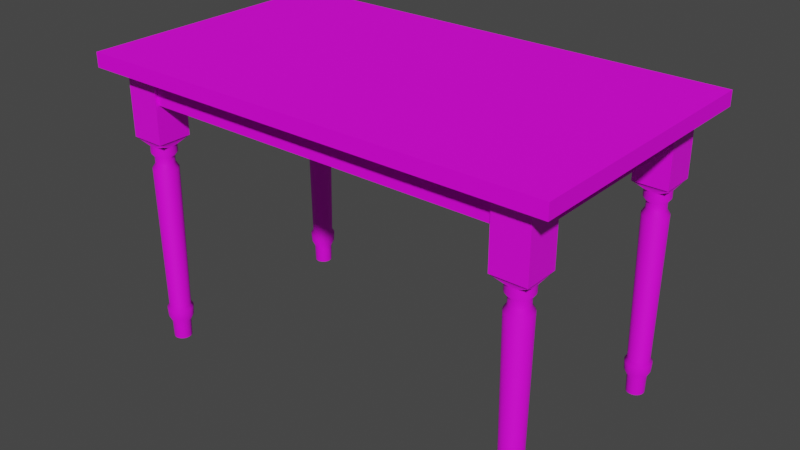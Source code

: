 # Source: table.blend  (saved by Blender 3.1.7; exported with 4.5.12 LTS)
import bpy
from mathutils import Matrix  # noqa: F401  (used for matrix-valued properties, if any)

bpy.ops.wm.read_factory_settings(use_empty=True)
scene = bpy.context.scene
scene.name = 'Scene'

# ---- collections
col_collection = bpy.data.collections.new('Collection'); scene.collection.children.link(col_collection)

# ---- images (referenced by path relative to the original .blend; pixels are not part of the script)
import os
ASSET_DIR = os.environ.get("B2B_ASSET_DIR", "")  # directory of the original .blend (textures are referenced by path, not embedded)
HERE = os.path.dirname(os.path.abspath(__file__))  # packed textures are extracted next to this script under _unpacked/

def load_image(name, relpath, width, height, colorspace="sRGB"):
    """Load a texture the original file referenced (path relative to the .blend, or extracted next to this script)."""
    p = next((c for c in (os.path.join(HERE, relpath), os.path.join(ASSET_DIR, relpath)) if relpath and os.path.exists(c)), "")
    if p:
        img = bpy.data.images.load(p, check_existing=True)
        img.name = name
    else:  # same state as the original file: an image datablock whose file is absent (Cycles renders it pink)
        img = bpy.data.images.new(name, width, height)
        img.source = "FILE"
        img.filepath = "//" + (relpath or name)
    img.colorspace_settings.name = colorspace
    return img
img_mywood_png = load_image('mywood.png', 'mywood.png', 1024, 1024, 'sRGB')
img_myaltwood_png = load_image('myaltwood.png', 'myaltwood.png', 1024, 1024, 'sRGB')

# ---- materials (node trees are filled in below, after node groups)
mat_desk = bpy.data.materials.new('desk')
mat_desk.alpha_threshold = 0.0
mat_desk.use_transparent_shadow = False
mat_desk.line_color = (0.0, 0.0, 0.0, 1.0)
mat_mid = bpy.data.materials.new('mid')
mat_mid.alpha_threshold = 0.0
mat_mid.use_transparent_shadow = False
mat_mid.line_color = (0.0, 0.0, 0.0, 1.0)
mat_leg = bpy.data.materials.new('leg')
mat_leg.use_transparent_shadow = False

# ---- material node trees
mat_desk.use_nodes = True; mat_desk.node_tree.nodes.clear()
_N = mat_desk.node_tree.nodes; _L = mat_desk.node_tree.links
n0 = _N.new('ShaderNodeOutputMaterial'); n0.name = 'Material Output'; n0.location = (300, 300)
n1 = _N.new('ShaderNodeBsdfPrincipled'); n1.name = 'Principled BSDF'; n1.location = (10, 300)
n1.distribution = 'GGX'
n1.subsurface_method = 'RANDOM_WALK_SKIN'
n1.inputs[2].default_value = 0.92
n1.inputs[3].default_value = 1.45
n1.inputs[13].default_value = 0.1764
n1.inputs[27].default_value = (0.0, 0.0, 0.0, 1.0)
n1.inputs[28].default_value = 1.0
n2 = _N.new('ShaderNodeTexImage'); n2.name = 'Image Texture'; n2.location = (-373, 207)
n2.image = img_mywood_png
_L.new(n1.outputs[0], n0.inputs[0])
_L.new(n2.outputs[0], n1.inputs[0])
n0.is_active_output = True
mat_mid.use_nodes = True; mat_mid.node_tree.nodes.clear()
_N = mat_mid.node_tree.nodes; _L = mat_mid.node_tree.links
n0 = _N.new('ShaderNodeOutputMaterial'); n0.name = 'Material Output'; n0.location = (300, 300)
n1 = _N.new('ShaderNodeBsdfPrincipled'); n1.name = 'Principled BSDF'; n1.location = (10, 300)
n1.distribution = 'GGX'
n1.subsurface_method = 'RANDOM_WALK_SKIN'
n1.inputs[2].default_value = 0.8109
n1.inputs[3].default_value = 1.45
n1.inputs[13].default_value = 0.1764
n1.inputs[27].default_value = (0.0, 0.0, 0.0, 1.0)
n1.inputs[28].default_value = 1.0
n2 = _N.new('ShaderNodeTexImage'); n2.name = 'Image Texture'; n2.location = (-298, 221)
n2.image = img_mywood_png
_L.new(n1.outputs[0], n0.inputs[0])
_L.new(n2.outputs[0], n1.inputs[0])
n0.is_active_output = True
mat_leg.use_nodes = True; mat_leg.node_tree.nodes.clear()
_N = mat_leg.node_tree.nodes; _L = mat_leg.node_tree.links
n0 = _N.new('ShaderNodeBsdfPrincipled'); n0.name = 'Principled BSDF'; n0.location = (10, 300)
n0.distribution = 'GGX'
n0.subsurface_method = 'BURLEY'
n0.inputs[3].default_value = 1.45
n0.inputs[27].default_value = (0.0, 0.0, 0.0, 1.0)
n0.inputs[28].default_value = 1.0
n1 = _N.new('ShaderNodeOutputMaterial'); n1.name = 'Material Output'; n1.location = (300, 300)
n2 = _N.new('ShaderNodeTexImage'); n2.name = 'Image Texture'; n2.location = (-313, 230)
n2.image = img_myaltwood_png
_L.new(n0.outputs[0], n1.inputs[0])
_L.new(n2.outputs[0], n0.inputs[0])
n1.is_active_output = True

# ---- world
world_world = bpy.data.worlds.new('World'); scene.world = world_world
world_world.use_nodes = True; world_world.node_tree.nodes.clear()
_N = world_world.node_tree.nodes; _L = world_world.node_tree.links
n0 = _N.new('ShaderNodeOutputWorld'); n0.name = 'World Output'; n0.location = (300, 300)
n1 = _N.new('ShaderNodeBackground'); n1.name = 'Background'; n1.location = (10, 300)
n1.inputs[0].default_value = (0.05088, 0.05088, 0.05088, 1.0)
_L.new(n1.outputs[0], n0.inputs[0])
n0.is_active_output = True
world_world.color = (0.05088, 0.05088, 0.05088)
world_world.use_sun_shadow = False
world_world.sun_shadow_jitter_overblur = 0.0

# ---- meshes
me_cube = bpy.data.meshes.new('Cube')
me_cube.from_pydata([(1.0, 1.0, 1.0), (1.0, 1.0, -1.0), (1.0, -1.0, 1.0), (1.0, -1.0, -1.0), (-1.0, 1.0, 1.0), (-1.0, 1.0, -1.0), (-1.0, -1.0, 1.0), (-1.0, -1.0, -1.0)], [], [(0, 4, 6, 2), (3, 2, 6, 7), (7, 6, 4, 5), (5, 1, 3, 7), (1, 0, 2, 3), (5, 4, 0, 1)])
_uv = me_cube.uv_layers.new(name='UVMap')
_uv.uv.foreach_set('vector', [0.6293, 0.9597, 0.6293, 0.06099, 0.9137, 0.06099, 0.9137, 0.9597, 0.8548, 0.7823, 0.8548, 0.2564, 0.9322, 0.2564, 0.9322, 0.7823, 0.1974, 0.06545, 0.8026, 0.06545, 0.8026, 0.1845, 0.1974, 0.1845, 0.03851, 0.9017, 0.03851, 0.1074, 0.4642, 0.1074, 0.4642, 0.9017, 0.25, 0.5677, 0.75, 0.5677, 0.75, 0.6823, 0.25, 0.6823, 0.03285, 0.8675, 0.03285, 0.2, 0.104, 0.2, 0.104, 0.8675])
me_cube.materials.append(mat_desk)
me_cube.use_remesh_preserve_volume = False
me_cube.use_remesh_preserve_attributes = False
me_cube.use_mirror_vertex_groups = False
me_cube.update()
me_cube_001 = bpy.data.meshes.new('Cube.001')
me_cube_001.from_pydata([(1.0, 1.0, 1.0), (1.0, 1.0, -1.0), (1.0, -1.0, 1.0), (1.0, -1.0, -1.0), (-1.0, 1.0, 1.0), (-1.0, 1.0, -1.0), (-1.0, -1.0, 1.0), (-1.0, -1.0, -1.0), (-1.0, 0.0, -1.0), (0.0, 1.0, -1.0), (1.0, 1.0, 0.0), (-1.0, -1.0, 0.0), (1.0, -1.0, 0.0), (-1.0, 1.0, 0.0), (0.0, -1.0, 1.0), (1.0, 0.0, 1.0), (0.0, -1.0, -1.0), (-1.0, 0.0, 1.0), (0.0, 1.0, 1.0), (1.0, 0.0, -1.0), (-1.0, -0.5, -1.0), (-0.5, 1.0, -1.0), (1.0, 1.0, -0.5), (-1.0, -1.0, 0.5), (1.0, -1.0, -0.5), (-1.0, 1.0, -0.5), (-0.8954, -1.0, 1.0), (1.0, -0.9359, 1.0), (0.5, -1.0, -1.0), (-1.0, 0.9359, 1.0), (0.8954, 1.0, 1.0), (1.0, 0.5, -1.0), (-1.0, 0.5, -1.0), (0.5, 1.0, -1.0), (1.0, 1.0, 0.5), (-1.0, -1.0, -0.5), (1.0, -1.0, 0.5), (-1.0, 1.0, 0.5), (0.8954, -1.0, 1.0), (1.0, 0.9359, 1.0), (-0.5, -1.0, -1.0), (-1.0, -0.9359, 1.0), (-0.8954, 1.0, 1.0), (1.0, -0.5, -1.0), (-3.477e-08, -0.9359, 1.0), (3.477e-08, 0.9359, 1.0), (0.8954, -9.473e-09, 1.0), (-0.8954, 9.473e-09, 1.0), (-0.8954, 0.9359, 1.0), (0.8954, 0.9359, 1.0), (0.8954, -0.9359, 1.0), (-0.8954, -0.9359, 1.0), (3.477e-08, 0.9359, -0.3034), (-0.8954, 9.473e-09, -0.3034), (-3.477e-08, -0.9359, -0.3034), (0.8954, -9.473e-09, -0.3034), (-0.8954, 0.9359, -0.3034), (0.8954, 0.9359, -0.3034), (0.8954, -0.9359, -0.3034), (-0.8954, -0.9359, -0.3034)], [], [(50, 44, 51, 26, 14, 38), (48, 47, 51, 59, 53, 56), (29, 4, 37, 13, 25, 5, 32, 8, 20, 7, 35, 11, 23, 6, 41, 17), (41, 6, 26, 51, 47, 48, 45, 49, 46, 50, 38, 2, 27, 15, 39, 0, 30, 18, 42, 4, 29, 17), (45, 48, 56, 52, 57, 49), (27, 2, 36, 12, 24, 3, 43, 19, 31, 1, 22, 10, 34, 0, 39, 15), (26, 6, 23, 11, 35, 7, 40, 16, 28, 3, 24, 12, 36, 2, 38, 14), (30, 0, 34, 10, 22, 1, 33, 9, 21, 5, 25, 13, 37, 4, 42, 18), (43, 3, 28, 16, 40, 7, 20, 8, 32, 5, 21, 9, 33, 1, 31, 19), (44, 50, 58, 54, 59, 51), (46, 49, 57, 55, 58, 50), (57, 52, 56, 53, 59, 54, 58, 55)])
_uv = me_cube_001.uv_layers.new(name='UVMap')
_uv.uv.foreach_set('vector', [0.6875, 0.6875, 0.75, 0.6875, 0.8125, 0.6875, 0.8125, 0.75, 0.75, 0.75, 0.6875, 0.75, 0.8125, 0.5625, 0.8125, 0.625, 0.8125, 0.6875, 0.8125, 0.6875, 0.8125, 0.625, 0.8125, 0.5625, 0.625, 0.1875, 0.625, 0.25, 0.5625, 0.25, 0.5, 0.25, 0.4375, 0.25, 0.375, 0.25, 0.375, 0.1875, 0.375, 0.125, 0.375, 0.0625, 0.375, 0.0, 0.4375, 0.0, 0.5, 0.0, 0.5625, 0.0, 0.625, 0.0, 0.625, 0.0625, 0.625, 0.125, 0.6963, 0.02589, 0.7715, 0.02589, 0.7715, 0.2637, 0.6963, 0.2637, 0.621, 0.2637, 0.5458, 0.2637, 0.5458, 0.5015, 0.5458, 0.7394, 0.621, 0.7394, 0.6963, 0.7394, 0.7715, 0.7394, 0.7715, 0.9772, 0.6963, 0.9772, 0.621, 0.9772, 0.5458, 0.9772, 0.4705, 0.9772, 0.4705, 0.7394, 0.4705, 0.5015, 0.4705, 0.2637, 0.4705, 0.02589, 0.5458, 0.02589, 0.621, 0.02589, 0.75, 0.5625, 0.8125, 0.5625, 0.8125, 0.5625, 0.75, 0.5625, 0.6875, 0.5625, 0.6875, 0.5625, 0.625, 0.6875, 0.625, 0.75, 0.5625, 0.75, 0.5, 0.75, 0.4375, 0.75, 0.375, 0.75, 0.375, 0.6875, 0.375, 0.625, 0.375, 0.5625, 0.375, 0.5, 0.4375, 0.5, 0.5, 0.5, 0.5625, 0.5, 0.625, 0.5, 0.625, 0.5625, 0.625, 0.625, 0.625, 0.9375, 0.625, 1.0, 0.5625, 1.0, 0.5, 1.0, 0.4375, 1.0, 0.375, 1.0, 0.375, 0.9375, 0.375, 0.875, 0.375, 0.8125, 0.375, 0.75, 0.4375, 0.75, 0.5, 0.75, 0.5625, 0.75, 0.625, 0.75, 0.625, 0.8125, 0.625, 0.875, 0.625, 0.4375, 0.625, 0.5, 0.5625, 0.5, 0.5, 0.5, 0.4375, 0.5, 0.375, 0.5, 0.375, 0.4375, 0.375, 0.375, 0.375, 0.3125, 0.375, 0.25, 0.4375, 0.25, 0.5, 0.25, 0.5625, 0.25, 0.625, 0.25, 0.625, 0.3125, 0.625, 0.375, 0.375, 0.6875, 0.375, 0.75, 0.3125, 0.75, 0.25, 0.75, 0.1875, 0.75, 0.125, 0.75, 0.125, 0.6875, 0.125, 0.625, 0.125, 0.5625, 0.125, 0.5, 0.1875, 0.5, 0.25, 0.5, 0.3125, 0.5, 0.375, 0.5, 0.375, 0.5625, 0.375, 0.625, 0.75, 0.6875, 0.6875, 0.6875, 0.6875, 0.6875, 0.75, 0.6875, 0.8125, 0.6875, 0.8125, 0.6875, 0.6875, 0.625, 0.6875, 0.5625, 0.6875, 0.5625, 0.6875, 0.625, 0.6875, 0.6875, 0.6875, 0.6875, 0.4278, 0.9158, 0.4278, 0.5456, 0.4278, 0.1754, 0.545, 0.1754, 0.6621, 0.1754, 0.6621, 0.5456, 0.6621, 0.9158, 0.545, 0.9158])
me_cube_001.materials.append(mat_mid)
me_cube_001.use_remesh_preserve_volume = False
me_cube_001.use_remesh_preserve_attributes = False
me_cube_001.use_mirror_vertex_groups = False
me_cube_001.update()
me_cylinder_008 = bpy.data.meshes.new('Cylinder.008')
me_cylinder_008.from_pydata([(1.857e-07, 0.7014, -1.0), (0.0, 1.0, 0.5703), (0.1368, 0.688, -1.0), (0.1951, 0.9808, 0.5703), (0.2684, 0.648, -1.0), (0.3827, 0.9239, 0.5703), (0.3897, 0.5832, -1.0), (0.5556, 0.8315, 0.5703), (0.496, 0.496, -1.0), (0.7071, 0.7071, 0.5703), (0.5832, 0.3897, -1.0), (0.8315, 0.5556, 0.5703), (0.648, 0.2684, -1.0), (0.9239, 0.3827, 0.5703), (0.688, 0.1368, -1.0), (0.9808, 0.1951, 0.5703), (0.7014, -2.194e-07, -1.0), (1.0, -4.371e-08, 0.5703), (0.688, -0.1368, -1.0), (0.9808, -0.1951, 0.5703), (0.648, -0.2684, -1.0), (0.9239, -0.3827, 0.5703), (0.5832, -0.3897, -1.0), (0.8315, -0.5556, 0.5703), (0.496, -0.496, -1.0), (0.7071, -0.7071, 0.5703), (0.3897, -0.5832, -1.0), (0.5556, -0.8315, 0.5703), (0.2684, -0.648, -1.0), (0.3827, -0.9239, 0.5703), (0.1368, -0.688, -1.0), (0.1951, -0.9808, 0.5703), (1.243e-07, -0.7014, -1.0), (-8.742e-08, -1.0, 0.5703), (-0.1368, -0.688, -1.0), (-0.1951, -0.9808, 0.5703), (-0.2684, -0.648, -1.0), (-0.3827, -0.9239, 0.5703), (-0.3897, -0.5832, -1.0), (-0.5556, -0.8315, 0.5703), (-0.496, -0.496, -1.0), (-0.7071, -0.7071, 0.5703), (-0.5832, -0.3897, -1.0), (-0.8315, -0.5556, 0.5703), (-0.648, -0.2684, -1.0), (-0.9239, -0.3827, 0.5703), (-0.688, -0.1368, -1.0), (-0.9808, -0.1951, 0.5703), (-0.7014, -1.804e-07, -1.0), (-1.0, 1.192e-08, 0.5703), (-0.688, 0.1368, -1.0), (-0.9808, 0.1951, 0.5703), (-0.648, 0.2684, -1.0), (-0.9239, 0.3827, 0.5703), (-0.5832, 0.3897, -1.0), (-0.8315, 0.5556, 0.5703), (-0.496, 0.496, -1.0), (-0.7071, 0.7071, 0.5703), (-0.3897, 0.5832, -1.0), (-0.5556, 0.8315, 0.5703), (-0.2684, 0.648, -1.0), (-0.3827, 0.9239, 0.5703), (-0.1368, 0.688, -1.0), (-0.1951, 0.9808, 0.5703), (-1.383, -1.383, 0.6289), (-1.383, 1.383, 0.6289), (1.383, -1.383, 0.6289), (1.383, 1.383, 0.6289), (0.0, 1.0, 0.3903), (0.1951, 0.9808, 0.3903), (0.3827, 0.9239, 0.3903), (0.5556, 0.8315, 0.3903), (0.7071, 0.7071, 0.3903), (0.8315, 0.5556, 0.3903), (0.9239, 0.3827, 0.3903), (0.9808, 0.1951, 0.3903), (1.0, -4.371e-08, 0.3903), (0.9808, -0.1951, 0.3903), (0.9239, -0.3827, 0.3903), (0.8315, -0.5556, 0.39), (0.7071, -0.7071, 0.39), (0.5556, -0.8315, 0.39), (0.3827, -0.9239, 0.39), (0.1951, -0.9808, 0.39), (-8.742e-08, -1.0, 0.39), (-0.1951, -0.9808, 0.39), (-0.3827, -0.9239, 0.39), (-0.5556, -0.8315, 0.39), (-0.7071, -0.7071, 0.39), (-0.8315, -0.5556, 0.39), (-0.9239, -0.3827, 0.39), (-0.9808, -0.1951, 0.39), (-1.0, 1.192e-08, 0.39), (-0.9808, 0.1951, 0.39), (-0.9239, 0.3827, 0.39), (-0.8315, 0.5556, 0.39), (-0.7071, 0.7071, 0.39), (-0.5556, 0.8315, 0.39), (-0.3827, 0.9239, 0.39), (-0.1951, 0.9808, 0.3903), (-4.708e-07, 0.7532, 0.4801), (0.1469, 0.7387, 0.4801), (0.2882, 0.6958, 0.4801), (0.4184, 0.6262, 0.4801), (0.5326, 0.5326, 0.4801), (0.6262, 0.4184, 0.4801), (0.6958, 0.2882, 0.4801), (0.7387, 0.1469, 0.4801), (0.7532, -3.292e-08, 0.4801), (0.7387, -0.1469, 0.4801), (0.6958, -0.2882, 0.4801), (0.6262, -0.4184, 0.4801), (0.5326, -0.5326, 0.4801), (0.4184, -0.6262, 0.4801), (0.2882, -0.6958, 0.4801), (0.1469, -0.7387, 0.4801), (-5.366e-07, -0.7532, 0.4801), (-0.1469, -0.7387, 0.4801), (-0.2882, -0.6958, 0.4801), (-0.4184, -0.6262, 0.4801), (-0.5326, -0.5326, 0.4801), (-0.6262, -0.4184, 0.4801), (-0.6958, -0.2882, 0.4801), (-0.7387, -0.1469, 0.4801), (-0.7532, 8.982e-09, 0.4801), (-0.7387, 0.1469, 0.4801), (-0.6958, 0.2882, 0.4801), (-0.6262, 0.4184, 0.4801), (-0.5326, 0.5326, 0.4801), (-0.4184, 0.6262, 0.4801), (-0.2882, 0.6958, 0.4801), (-0.1469, 0.7387, 0.4801), (0.1469, 0.7387, 0.4282), (0.2882, 0.6958, 0.4282), (0.4184, 0.6262, 0.4282), (0.5326, 0.5326, 0.4282), (0.6262, 0.4184, 0.4282), (0.6958, 0.2882, 0.4282), (0.7387, 0.1469, 0.4282), (0.7532, -3.292e-08, 0.4282), (0.7387, -0.1469, 0.4282), (0.6958, -0.2882, 0.4282), (0.6262, -0.4184, 0.4279), (0.5326, -0.5326, 0.4279), (0.4184, -0.6262, 0.4279), (0.2882, -0.6958, 0.4279), (0.1469, -0.7387, 0.4279), (-5.366e-07, -0.7532, 0.4279), (-0.1469, -0.7387, 0.4279), (-0.2882, -0.6958, 0.4279), (-0.4184, -0.6262, 0.4279), (-0.5326, -0.5326, 0.4279), (-0.6262, -0.4184, 0.4279), (-0.6958, -0.2882, 0.4279), (-0.7387, -0.1469, 0.4279), (-0.7532, 8.982e-09, 0.4279), (-0.7387, 0.1469, 0.4279), (-0.6958, 0.2882, 0.4279), (-0.6262, 0.4184, 0.4279), (-0.5326, 0.5326, 0.4279), (-0.4184, 0.6262, 0.4279), (-0.2882, 0.6958, 0.4282), (-0.1469, 0.7387, 0.4282), (-4.708e-07, 0.7532, 0.4282), (0.0, 1.0, 0.5119), (0.1951, 0.9808, 0.5119), (0.3827, 0.9239, 0.5119), (0.5556, 0.8315, 0.5119), (0.7071, 0.7071, 0.5119), (0.8315, 0.5556, 0.5119), (0.9239, 0.3827, 0.5119), (0.9808, 0.1951, 0.5119), (1.0, -4.371e-08, 0.5119), (0.9808, -0.1951, 0.5119), (0.9239, -0.3827, 0.5119), (0.8315, -0.5556, 0.5119), (0.7071, -0.7071, 0.5119), (0.5556, -0.8315, 0.5119), (0.3827, -0.9239, 0.5119), (0.1951, -0.9808, 0.5119), (-8.742e-08, -1.0, 0.5119), (-0.1951, -0.9808, 0.5119), (-0.3827, -0.9239, 0.5119), (-0.5556, -0.8315, 0.5119), (-0.7071, -0.7071, 0.5119), (-0.8315, -0.5556, 0.5119), (-0.9239, -0.3827, 0.5119), (-0.9808, -0.1951, 0.5119), (-1.0, 1.192e-08, 0.5119), (-0.9808, 0.1951, 0.5119), (-0.9239, 0.3827, 0.5119), (-0.8315, 0.5556, 0.5119), (-0.7071, 0.7071, 0.5119), (-0.5556, 0.8315, 0.5119), (-0.3827, 0.9239, 0.5119), (-0.1951, 0.9808, 0.5119), (0.166, 0.8344, -0.7223), (0.3256, 0.786, -0.7223), (0.4726, 0.7073, -0.7223), (0.6015, 0.6015, -0.7223), (0.7073, 0.4726, -0.7223), (0.786, 0.3256, -0.7223), (0.8344, 0.166, -0.7223), (0.8507, -1.316e-07, -0.7223), (0.8344, -0.166, -0.7223), (0.786, -0.3256, -0.7223), (0.7073, -0.4726, -0.7223), (0.6015, -0.6015, -0.7223), (0.4726, -0.7073, -0.7223), (0.3256, -0.786, -0.7223), (0.166, -0.8344, -0.7223), (1.846e-08, -0.8507, -0.7223), (-0.166, -0.8344, -0.7223), (-0.3256, -0.786, -0.7223), (-0.4726, -0.7073, -0.7223), (-0.6015, -0.6015, -0.7223), (-0.7073, -0.4726, -0.7223), (-0.786, -0.3256, -0.7223), (-0.8344, -0.166, -0.7223), (-0.8507, -8.425e-08, -0.7223), (-0.8344, 0.166, -0.7223), (-0.786, 0.3256, -0.7223), (-0.7073, 0.4726, -0.7223), (-0.6015, 0.6015, -0.7223), (-0.4726, 0.7073, -0.7223), (-0.3256, 0.786, -0.7223), (-0.166, 0.8344, -0.7223), (9.283e-08, 0.8507, -0.7223), (0.1917, 0.9636, -0.8192), (0.376, 0.9077, -0.8192), (0.5459, 0.8169, -0.8192), (0.6947, 0.6947, -0.8192), (0.8169, 0.5459, -0.8192), (0.9077, 0.376, -0.8192), (0.9636, 0.1917, -0.8192), (0.9825, -3.808e-07, -0.8192), (0.9636, -0.1917, -0.8192), (0.9077, -0.376, -0.8192), (0.8169, -0.5459, -0.8192), (0.6947, -0.6947, -0.8192), (0.5459, -0.8169, -0.8192), (0.376, -0.9077, -0.8192), (0.1917, -0.9636, -0.8192), (1.422e-06, -0.9825, -0.8192), (-0.1917, -0.9636, -0.8192), (-0.376, -0.9077, -0.8192), (-0.5458, -0.8169, -0.8192), (-0.6947, -0.6947, -0.8192), (-0.8169, -0.5459, -0.8192), (-0.9077, -0.376, -0.8192), (-0.9636, -0.1917, -0.8192), (-0.9825, -3.261e-07, -0.8192), (-0.9636, 0.1917, -0.8192), (-0.9077, 0.376, -0.8192), (-0.8169, 0.5458, -0.8192), (-0.6947, 0.6947, -0.8192), (-0.5458, 0.8169, -0.8192), (-0.376, 0.9077, -0.8192), (-0.1917, 0.9636, -0.8192), (1.508e-06, 0.9825, -0.8192), (0.1441, 0.7246, -0.8643), (0.2827, 0.6825, -0.8643), (0.4104, 0.6143, -0.8643), (0.5224, 0.5224, -0.8643), (0.6143, 0.4104, -0.8643), (0.6825, 0.2827, -0.8643), (0.7246, 0.1441, -0.8643), (0.7388, -1.975e-07, -0.8643), (0.7246, -0.1441, -0.8643), (0.6825, -0.2827, -0.8643), (0.6143, -0.4104, -0.8643), (0.5224, -0.5224, -0.8643), (0.4104, -0.6143, -0.8643), (0.2827, -0.6825, -0.8643), (0.1441, -0.7246, -0.8643), (9.788e-08, -0.7388, -0.8643), (-0.1441, -0.7246, -0.8643), (-0.2827, -0.6825, -0.8643), (-0.4104, -0.6143, -0.8643), (-0.5224, -0.5224, -0.8643), (-0.6143, -0.4104, -0.8643), (-0.6825, -0.2827, -0.8643), (-0.7246, -0.1441, -0.8643), (-0.7388, -1.564e-07, -0.8643), (-0.7246, 0.1441, -0.8643), (-0.6825, 0.2827, -0.8643), (-0.6143, 0.4104, -0.8643), (-0.5224, 0.5224, -0.8643), (-0.4104, 0.6143, -0.8643), (-0.2827, 0.6825, -0.8643), (-0.1441, 0.7246, -0.8643), (1.625e-07, 0.7388, -0.8643), (1.479e-06, 1.03, -0.7475), (0.2009, 1.01, -0.7475), (0.3941, 0.9514, -0.7475), (0.5721, 0.8562, -0.7475), (0.7281, 0.7281, -0.7475), (0.8562, 0.5721, -0.7475), (0.9514, 0.3941, -0.7475), (1.01, 0.2009, -0.7475), (1.03, -3.53e-07, -0.7475), (1.01, -0.2009, -0.7475), (0.9514, -0.3941, -0.7475), (0.8562, -0.5721, -0.7475), (0.7281, -0.7281, -0.7475), (0.5721, -0.8562, -0.7475), (0.3941, -0.9514, -0.7475), (0.2009, -1.01, -0.7475), (1.389e-06, -1.03, -0.7475), (-0.2009, -1.01, -0.7475), (-0.3941, -0.9514, -0.7475), (-0.5721, -0.8562, -0.7475), (-0.7281, -0.7281, -0.7475), (-0.8562, -0.5721, -0.7475), (-0.9514, -0.3941, -0.7475), (-1.01, -0.2009, -0.7475), (-1.03, -2.957e-07, -0.7475), (-1.01, 0.2009, -0.7475), (-0.9514, 0.3941, -0.7475), (-0.8562, 0.5721, -0.7475), (-0.7281, 0.7281, -0.7475), (-0.5721, 0.8562, -0.7475), (-0.3941, 0.9514, -0.7475), (-0.2009, 1.01, -0.7475), (-1.383, -1.383, 0.6278), (-1.383, -1.383, 1.151), (-1.383, 1.383, 0.6278), (-1.383, 1.383, 1.151), (1.383, -1.383, 0.6278), (1.383, -1.383, 1.151), (1.383, 1.383, 0.6278), (1.383, 1.383, 1.151)], [], [(164, 1, 3, 165), (165, 3, 5, 166), (166, 5, 7, 167), (167, 7, 9, 168), (168, 9, 11, 169), (169, 11, 13, 170), (170, 13, 15, 171), (171, 15, 17, 172), (172, 17, 19, 173), (173, 19, 21, 174), (174, 21, 23, 175), (175, 23, 25, 176), (176, 25, 27, 177), (177, 27, 29, 178), (178, 29, 31, 179), (179, 31, 33, 180), (180, 33, 35, 181), (181, 35, 37, 182), (182, 37, 39, 183), (183, 39, 41, 184), (184, 41, 43, 185), (185, 43, 45, 186), (186, 45, 47, 187), (187, 47, 49, 188), (188, 49, 51, 189), (189, 51, 53, 190), (190, 53, 55, 191), (191, 55, 57, 192), (192, 57, 59, 193), (193, 59, 61, 194), (194, 61, 63, 195), (195, 63, 1, 164), (0, 2, 4, 6, 8, 10, 12, 14, 16, 18, 20, 22, 24, 26, 28, 30, 32, 34, 36, 38, 40, 42, 44, 46, 48, 50, 52, 54, 56, 58, 60, 62), (17, 67, 66, 19), (21, 19, 66, 64, 65, 67, 17, 15, 13, 11, 9, 7, 5, 3, 1, 63, 61, 59, 57, 55, 53, 51, 49, 47, 45, 43, 41, 39, 37, 35, 33, 31, 29, 27, 25, 23), (226, 99, 68, 227), (225, 98, 99, 226), (224, 97, 98, 225), (223, 96, 97, 224), (222, 95, 96, 223), (221, 94, 95, 222), (220, 93, 94, 221), (219, 92, 93, 220), (218, 91, 92, 219), (217, 90, 91, 218), (216, 89, 90, 217), (215, 88, 89, 216), (214, 87, 88, 215), (213, 86, 87, 214), (212, 85, 86, 213), (211, 84, 85, 212), (210, 83, 84, 211), (209, 82, 83, 210), (208, 81, 82, 209), (207, 80, 81, 208), (206, 79, 80, 207), (205, 78, 79, 206), (204, 77, 78, 205), (203, 76, 77, 204), (202, 75, 76, 203), (201, 74, 75, 202), (200, 73, 74, 201), (199, 72, 73, 200), (198, 71, 72, 199), (197, 70, 71, 198), (196, 69, 70, 197), (227, 68, 69, 196), (162, 131, 100, 163), (161, 130, 131, 162), (160, 129, 130, 161), (159, 128, 129, 160), (158, 127, 128, 159), (157, 126, 127, 158), (156, 125, 126, 157), (155, 124, 125, 156), (154, 123, 124, 155), (153, 122, 123, 154), (152, 121, 122, 153), (151, 120, 121, 152), (150, 119, 120, 151), (149, 118, 119, 150), (148, 117, 118, 149), (147, 116, 117, 148), (146, 115, 116, 147), (145, 114, 115, 146), (144, 113, 114, 145), (143, 112, 113, 144), (142, 111, 112, 143), (141, 110, 111, 142), (140, 109, 110, 141), (139, 108, 109, 140), (138, 107, 108, 139), (137, 106, 107, 138), (136, 105, 106, 137), (135, 104, 105, 136), (134, 103, 104, 135), (133, 102, 103, 134), (132, 101, 102, 133), (163, 100, 101, 132), (68, 163, 132, 69), (69, 132, 133, 70), (70, 133, 134, 71), (71, 134, 135, 72), (72, 135, 136, 73), (73, 136, 137, 74), (74, 137, 138, 75), (75, 138, 139, 76), (76, 139, 140, 77), (77, 140, 141, 78), (78, 141, 142, 79), (79, 142, 143, 80), (80, 143, 144, 81), (81, 144, 145, 82), (82, 145, 146, 83), (83, 146, 147, 84), (84, 147, 148, 85), (85, 148, 149, 86), (86, 149, 150, 87), (87, 150, 151, 88), (88, 151, 152, 89), (89, 152, 153, 90), (90, 153, 154, 91), (91, 154, 155, 92), (92, 155, 156, 93), (93, 156, 157, 94), (94, 157, 158, 95), (95, 158, 159, 96), (96, 159, 160, 97), (97, 160, 161, 98), (98, 161, 162, 99), (99, 162, 163, 68), (131, 195, 164, 100), (130, 194, 195, 131), (129, 193, 194, 130), (128, 192, 193, 129), (127, 191, 192, 128), (126, 190, 191, 127), (125, 189, 190, 126), (124, 188, 189, 125), (123, 187, 188, 124), (122, 186, 187, 123), (121, 185, 186, 122), (120, 184, 185, 121), (119, 183, 184, 120), (118, 182, 183, 119), (117, 181, 182, 118), (116, 180, 181, 117), (115, 179, 180, 116), (114, 178, 179, 115), (113, 177, 178, 114), (112, 176, 177, 113), (111, 175, 176, 112), (110, 174, 175, 111), (109, 173, 174, 110), (108, 172, 173, 109), (107, 171, 172, 108), (106, 170, 171, 107), (105, 169, 170, 106), (104, 168, 169, 105), (103, 167, 168, 104), (102, 166, 167, 103), (101, 165, 166, 102), (100, 164, 165, 101), (292, 227, 196, 293), (293, 196, 197, 294), (294, 197, 198, 295), (295, 198, 199, 296), (296, 199, 200, 297), (297, 200, 201, 298), (298, 201, 202, 299), (299, 202, 203, 300), (300, 203, 204, 301), (301, 204, 205, 302), (302, 205, 206, 303), (303, 206, 207, 304), (304, 207, 208, 305), (305, 208, 209, 306), (306, 209, 210, 307), (307, 210, 211, 308), (308, 211, 212, 309), (309, 212, 213, 310), (310, 213, 214, 311), (311, 214, 215, 312), (312, 215, 216, 313), (313, 216, 217, 314), (314, 217, 218, 315), (315, 218, 219, 316), (316, 219, 220, 317), (317, 220, 221, 318), (318, 221, 222, 319), (319, 222, 223, 320), (320, 223, 224, 321), (321, 224, 225, 322), (322, 225, 226, 323), (323, 226, 227, 292), (290, 258, 259, 291), (289, 257, 258, 290), (288, 256, 257, 289), (287, 255, 256, 288), (286, 254, 255, 287), (285, 253, 254, 286), (284, 252, 253, 285), (283, 251, 252, 284), (282, 250, 251, 283), (281, 249, 250, 282), (280, 248, 249, 281), (279, 247, 248, 280), (278, 246, 247, 279), (277, 245, 246, 278), (276, 244, 245, 277), (275, 243, 244, 276), (274, 242, 243, 275), (273, 241, 242, 274), (272, 240, 241, 273), (271, 239, 240, 272), (270, 238, 239, 271), (269, 237, 238, 270), (268, 236, 237, 269), (267, 235, 236, 268), (266, 234, 235, 267), (265, 233, 234, 266), (264, 232, 233, 265), (263, 231, 232, 264), (262, 230, 231, 263), (261, 229, 230, 262), (260, 228, 229, 261), (291, 259, 228, 260), (0, 291, 260, 2), (2, 260, 261, 4), (4, 261, 262, 6), (6, 262, 263, 8), (8, 263, 264, 10), (10, 264, 265, 12), (12, 265, 266, 14), (14, 266, 267, 16), (16, 267, 268, 18), (18, 268, 269, 20), (20, 269, 270, 22), (22, 270, 271, 24), (24, 271, 272, 26), (26, 272, 273, 28), (28, 273, 274, 30), (30, 274, 275, 32), (32, 275, 276, 34), (34, 276, 277, 36), (36, 277, 278, 38), (38, 278, 279, 40), (40, 279, 280, 42), (42, 280, 281, 44), (44, 281, 282, 46), (46, 282, 283, 48), (48, 283, 284, 50), (50, 284, 285, 52), (52, 285, 286, 54), (54, 286, 287, 56), (56, 287, 288, 58), (58, 288, 289, 60), (60, 289, 290, 62), (62, 290, 291, 0), (258, 323, 292, 259), (257, 322, 323, 258), (256, 321, 322, 257), (255, 320, 321, 256), (254, 319, 320, 255), (253, 318, 319, 254), (252, 317, 318, 253), (251, 316, 317, 252), (250, 315, 316, 251), (249, 314, 315, 250), (248, 313, 314, 249), (247, 312, 313, 248), (246, 311, 312, 247), (245, 310, 311, 246), (244, 309, 310, 245), (243, 308, 309, 244), (242, 307, 308, 243), (241, 306, 307, 242), (240, 305, 306, 241), (239, 304, 305, 240), (238, 303, 304, 239), (237, 302, 303, 238), (236, 301, 302, 237), (235, 300, 301, 236), (234, 299, 300, 235), (233, 298, 299, 234), (232, 297, 298, 233), (231, 296, 297, 232), (230, 295, 296, 231), (229, 294, 295, 230), (228, 293, 294, 229), (259, 292, 293, 228), (324, 325, 327, 326), (326, 327, 331, 330), (330, 331, 329, 328), (328, 329, 325, 324), (331, 327, 325, 329), (326, 330, 328, 324)])
me_cylinder_008.polygons.foreach_set('use_smooth', [1, 1, 1, 1, 1, 1, 1, 1, 1, 1, 1, 1, 1, 1, 1, 1, 1, 1, 1, 1, 1, 1, 1, 1, 1, 1, 1, 1, 1, 1, 1, 1, 1, 1, 1, 1, 1, 1, 1, 1, 1, 1, 1, 1, 1, 1, 1, 1, 1, 1, 1, 1, 1, 1, 1, 1, 1, 1, 1, 1, 1, 1, 1, 1, 1, 1, 1, 1, 1, 1, 1, 1, 1, 1, 1, 1, 1, 1, 1, 1, 1, 1, 1, 1, 1, 1, 1, 1, 1, 1, 1, 1, 1, 1, 1, 1, 1, 1, 1, 1, 1, 1, 1, 1, 1, 1, 1, 1, 1, 1, 1, 1, 1, 1, 1, 1, 1, 1, 1, 1, 1, 1, 1, 1, 1, 1, 1, 1, 1, 1, 1, 1, 1, 1, 1, 1, 1, 1, 1, 1, 1, 1, 1, 1, 1, 1, 1, 1, 1, 1, 1, 1, 1, 1, 1, 1, 1, 1, 1, 1, 1, 1, 1, 1, 1, 1, 1, 1, 1, 1, 1, 1, 1, 1, 1, 1, 1, 1, 1, 1, 1, 1, 1, 1, 1, 1, 1, 1, 1, 1, 1, 1, 1, 1, 1, 1, 1, 1, 1, 1, 1, 1, 1, 1, 1, 1, 1, 1, 1, 1, 1, 1, 1, 1, 1, 1, 1, 1, 1, 1, 1, 1, 1, 1, 1, 1, 1, 1, 1, 1, 1, 1, 1, 1, 1, 1, 1, 1, 1, 1, 1, 1, 1, 1, 1, 1, 1, 1, 1, 1, 1, 1, 1, 1, 1, 1, 1, 1, 1, 1, 1, 1, 1, 1, 1, 1, 1, 1, 1, 1, 1, 1, 1, 1, 1, 1, 1, 1, 1, 1, 1, 1, 1, 1, 1, 1, 1, 1, 1, 1, 1, 0, 0, 0, 0, 0, 0])
_uv = me_cylinder_008.uv_layers.new(name='UVMap')
_uv.uv.foreach_set('vector', [0.01026, 0.3263, 0.01026, 0.2649, 0.04096, 0.2649, 0.04096, 0.3263, 0.04096, 0.3263, 0.04096, 0.2649, 0.07166, 0.2649, 0.07166, 0.3263, 0.07166, 0.3263, 0.07166, 0.2649, 0.1024, 0.2649, 0.1024, 0.3263, 0.1024, 0.3263, 0.1024, 0.2649, 0.1331, 0.2649, 0.1331, 0.3263, 0.1331, 0.3263, 0.1331, 0.2649, 0.1638, 0.2649, 0.1638, 0.3263, 0.1638, 0.3263, 0.1638, 0.2649, 0.1944, 0.2649, 0.1944, 0.3263, 0.1944, 0.3263, 0.1944, 0.2649, 0.2251, 0.2649, 0.2251, 0.3263, 0.2251, 0.3263, 0.2251, 0.2649, 0.2558, 0.2649, 0.2558, 0.3263, 0.2558, 0.3263, 0.2558, 0.2649, 0.2865, 0.2649, 0.2865, 0.3263, 0.2865, 0.3263, 0.2865, 0.2649, 0.3172, 0.2649, 0.3172, 0.3263, 0.3172, 0.3263, 0.3172, 0.2649, 0.3479, 0.2649, 0.3479, 0.3263, 0.3479, 0.3263, 0.3479, 0.2649, 0.3786, 0.2649, 0.3786, 0.3263, 0.3786, 0.3263, 0.3786, 0.2649, 0.4093, 0.2649, 0.4093, 0.3263, 0.4093, 0.3263, 0.4093, 0.2649, 0.44, 0.2649, 0.44, 0.3263, 0.44, 0.3263, 0.44, 0.2649, 0.4707, 0.2649, 0.4707, 0.3263, 0.4707, 0.3263, 0.4707, 0.2649, 0.5014, 0.2649, 0.5014, 0.3263, 0.5014, 0.3263, 0.5014, 0.2649, 0.5321, 0.2649, 0.5321, 0.3263, 0.5321, 0.3263, 0.5321, 0.2649, 0.5628, 0.2649, 0.5628, 0.3263, 0.5628, 0.3263, 0.5628, 0.2649, 0.5935, 0.2649, 0.5935, 0.3263, 0.5935, 0.3263, 0.5935, 0.2649, 0.6242, 0.2649, 0.6242, 0.3263, 0.6242, 0.3263, 0.6242, 0.2649, 0.6549, 0.2649, 0.6549, 0.3263, 0.6549, 0.3263, 0.6549, 0.2649, 0.6856, 0.2649, 0.6856, 0.3263, 0.6856, 0.3263, 0.6856, 0.2649, 0.7163, 0.2649, 0.7163, 0.3263, 0.7163, 0.3263, 0.7163, 0.2649, 0.747, 0.2649, 0.747, 0.3263, 0.747, 0.3263, 0.747, 0.2649, 0.7777, 0.2649, 0.7777, 0.3263, 0.7777, 0.3263, 0.7777, 0.2649, 0.8084, 0.2649, 0.8084, 0.3263, 0.8084, 0.3263, 0.8084, 0.2649, 0.8391, 0.2649, 0.8391, 0.3263, 0.8391, 0.3263, 0.8391, 0.2649, 0.8698, 0.2649, 0.8698, 0.3263, 0.8698, 0.3263, 0.8698, 0.2649, 0.9005, 0.2649, 0.9005, 0.3263, 0.9005, 0.3263, 0.9005, 0.2649, 0.9312, 0.2649, 0.9312, 0.3263, 0.9312, 0.3263, 0.9312, 0.2649, 0.9619, 0.2649, 0.9619, 0.3263, 0.9619, 0.3263, 0.9619, 0.2649, 0.9926, 0.2649, 0.9926, 0.3263, 0.75, 0.49, 0.7968, 0.4854, 0.8418, 0.4717, 0.8833, 0.4496, 0.9197, 0.4197, 0.9496, 0.3833, 0.9717, 0.3418, 0.9854, 0.2968, 0.99, 0.25, 0.9854, 0.2032, 0.9717, 0.1582, 0.9496, 0.1167, 0.9197, 0.08029, 0.8833, 0.05045, 0.8418, 0.02827, 0.7968, 0.01461, 0.75, 0.01, 0.7032, 0.01461, 0.6582, 0.02827, 0.6167, 0.05045, 0.5803, 0.08029, 0.5504, 0.1167, 0.5283, 0.1582, 0.5146, 0.2032, 0.51, 0.25, 0.5146, 0.2968, 0.5283, 0.3418, 0.5504, 0.3833, 0.5803, 0.4197, 0.6167, 0.4496, 0.6582, 0.4717, 0.7032, 0.4854, 0.75, 1.0, 0.375, 0.5, 0.375, 0.75, 0.7188, 1.0, 0.3269, 0.7022, 0.3269, 0.7333, 0.4056, 0.3911, 0.6419, 0.3911, 0.5631, 0.3911, 0.4844, 0.3911, 0.3269, 0.7645, 0.3269, 0.7956, 0.3269, 0.8267, 0.3269, 0.8578, 0.3269, 0.8889, 0.3269, 0.92, 0.3269, 0.9511, 0.3269, 0.9823, 0.3269, 0.01774, 0.3269, 0.04886, 0.3269, 0.07997, 0.3269, 0.1111, 0.3269, 0.1422, 0.3269, 0.1733, 0.3269, 0.2044, 0.3269, 0.2355, 0.3269, 0.2667, 0.3269, 0.2978, 0.3269, 0.3289, 0.3269, 0.36, 0.3269, 0.3911, 0.3269, 0.4222, 0.3269, 0.4533, 0.3269, 0.4844, 0.3269, 0.5156, 0.3269, 0.5467, 0.3269, 0.5778, 0.3269, 0.6089, 0.3269, 0.64, 0.3269, 0.6711, 0.9619, 0.6333, 0.9619, 0.5105, 0.9926, 0.5105, 0.9926, 0.6333, 0.9312, 0.6333, 0.9312, 0.5105, 0.9619, 0.5105, 0.9619, 0.6333, 0.9005, 0.6333, 0.9005, 0.5105, 0.9312, 0.5105, 0.9312, 0.6333, 0.8698, 0.6333, 0.8698, 0.5105, 0.9005, 0.5105, 0.9005, 0.6333, 0.8391, 0.6333, 0.8391, 0.5105, 0.8698, 0.5105, 0.8698, 0.6333, 0.8084, 0.6333, 0.8084, 0.5105, 0.8391, 0.5105, 0.8391, 0.6333, 0.7777, 0.6333, 0.7777, 0.5105, 0.8084, 0.5105, 0.8084, 0.6333, 0.747, 0.6333, 0.747, 0.5105, 0.7777, 0.5105, 0.7777, 0.6333, 0.7163, 0.6333, 0.7163, 0.5105, 0.747, 0.5105, 0.747, 0.6333, 0.6856, 0.6333, 0.6856, 0.5105, 0.7163, 0.5105, 0.7163, 0.6333, 0.6549, 0.6333, 0.6549, 0.5105, 0.6856, 0.5105, 0.6856, 0.6333, 0.6242, 0.6333, 0.6242, 0.5105, 0.6549, 0.5105, 0.6549, 0.6333, 0.5935, 0.6333, 0.5935, 0.5105, 0.6242, 0.5105, 0.6242, 0.6333, 0.5628, 0.6333, 0.5628, 0.5105, 0.5935, 0.5105, 0.5935, 0.6333, 0.5321, 0.6333, 0.5321, 0.5105, 0.5628, 0.5105, 0.5628, 0.6333, 0.5014, 0.6333, 0.5014, 0.5105, 0.5321, 0.5105, 0.5321, 0.6333, 0.4707, 0.6333, 0.4707, 0.5105, 0.5014, 0.5105, 0.5014, 0.6333, 0.44, 0.6333, 0.44, 0.5105, 0.4707, 0.5105, 0.4707, 0.6333, 0.4093, 0.6333, 0.4093, 0.5105, 0.44, 0.5105, 0.44, 0.6333, 0.3786, 0.6333, 0.3786, 0.5105, 0.4093, 0.5105, 0.4093, 0.6333, 0.3479, 0.6333, 0.3479, 0.5105, 0.3786, 0.5105, 0.3786, 0.6333, 0.3172, 0.6333, 0.3172, 0.5105, 0.3479, 0.5105, 0.3479, 0.6333, 0.2865, 0.6333, 0.2865, 0.5105, 0.3172, 0.5105, 0.3172, 0.6333, 0.2558, 0.6333, 0.2558, 0.5105, 0.2865, 0.5105, 0.2865, 0.6333, 0.2251, 0.6333, 0.2251, 0.5105, 0.2558, 0.5105, 0.2558, 0.6333, 0.1944, 0.6333, 0.1944, 0.5105, 0.2251, 0.5105, 0.2251, 0.6333, 0.1638, 0.6333, 0.1638, 0.5105, 0.1944, 0.5105, 0.1944, 0.6333, 0.1331, 0.6333, 0.1331, 0.5105, 0.1638, 0.5105, 0.1638, 0.6333, 0.1024, 0.6333, 0.1024, 0.5105, 0.1331, 0.5105, 0.1331, 0.6333, 0.07166, 0.6333, 0.07166, 0.5105, 0.1024, 0.5105, 0.1024, 0.6333, 0.04096, 0.6333, 0.04096, 0.5105, 0.07166, 0.5105, 0.07166, 0.6333, 0.01026, 0.6333, 0.01026, 0.5105, 0.04096, 0.5105, 0.04096, 0.6333, 0.9619, 0.4491, 0.9619, 0.3877, 0.9926, 0.3877, 0.9926, 0.4491, 0.9312, 0.4491, 0.9312, 0.3877, 0.9619, 0.3877, 0.9619, 0.4491, 0.9005, 0.4491, 0.9005, 0.3877, 0.9312, 0.3877, 0.9312, 0.4491, 0.8698, 0.4491, 0.8698, 0.3877, 0.9005, 0.3877, 0.9005, 0.4491, 0.8391, 0.4491, 0.8391, 0.3877, 0.8698, 0.3877, 0.8698, 0.4491, 0.8084, 0.4491, 0.8084, 0.3877, 0.8391, 0.3877, 0.8391, 0.4491, 0.7777, 0.4491, 0.7777, 0.3877, 0.8084, 0.3877, 0.8084, 0.4491, 0.747, 0.4491, 0.747, 0.3877, 0.7777, 0.3877, 0.7777, 0.4491, 0.7163, 0.4491, 0.7163, 0.3877, 0.747, 0.3877, 0.747, 0.4491, 0.6856, 0.4491, 0.6856, 0.3877, 0.7163, 0.3877, 0.7163, 0.4491, 0.6549, 0.4491, 0.6549, 0.3877, 0.6856, 0.3877, 0.6856, 0.4491, 0.6242, 0.4491, 0.6242, 0.3877, 0.6549, 0.3877, 0.6549, 0.4491, 0.5935, 0.4491, 0.5935, 0.3877, 0.6242, 0.3877, 0.6242, 0.4491, 0.5628, 0.4491, 0.5628, 0.3877, 0.5935, 0.3877, 0.5935, 0.4491, 0.5321, 0.4491, 0.5321, 0.3877, 0.5628, 0.3877, 0.5628, 0.4491, 0.5014, 0.4491, 0.5014, 0.3877, 0.5321, 0.3877, 0.5321, 0.4491, 0.4707, 0.4491, 0.4707, 0.3877, 0.5014, 0.3877, 0.5014, 0.4491, 0.44, 0.4491, 0.44, 0.3877, 0.4707, 0.3877, 0.4707, 0.4491, 0.4093, 0.4491, 0.4093, 0.3877, 0.44, 0.3877, 0.44, 0.4491, 0.3786, 0.4491, 0.3786, 0.3877, 0.4093, 0.3877, 0.4093, 0.4491, 0.3479, 0.4491, 0.3479, 0.3877, 0.3786, 0.3877, 0.3786, 0.4491, 0.3172, 0.4491, 0.3172, 0.3877, 0.3479, 0.3877, 0.3479, 0.4491, 0.2865, 0.4491, 0.2865, 0.3877, 0.3172, 0.3877, 0.3172, 0.4491, 0.2558, 0.4491, 0.2558, 0.3877, 0.2865, 0.3877, 0.2865, 0.4491, 0.2251, 0.4491, 0.2251, 0.3877, 0.2558, 0.3877, 0.2558, 0.4491, 0.1944, 0.4491, 0.1944, 0.3877, 0.2251, 0.3877, 0.2251, 0.4491, 0.1638, 0.4491, 0.1638, 0.3877, 0.1944, 0.3877, 0.1944, 0.4491, 0.1331, 0.4491, 0.1331, 0.3877, 0.1638, 0.3877, 0.1638, 0.4491, 0.1024, 0.4491, 0.1024, 0.3877, 0.1331, 0.3877, 0.1331, 0.4491, 0.07166, 0.4491, 0.07166, 0.3877, 0.1024, 0.3877, 0.1024, 0.4491, 0.04096, 0.4491, 0.04096, 0.3877, 0.07166, 0.3877, 0.07166, 0.4491, 0.01026, 0.4491, 0.01026, 0.3877, 0.04096, 0.3877, 0.04096, 0.4491, 0.01026, 0.5105, 0.01026, 0.4491, 0.04096, 0.4491, 0.04096, 0.5105, 0.04096, 0.5105, 0.04096, 0.4491, 0.07166, 0.4491, 0.07166, 0.5105, 0.07166, 0.5105, 0.07166, 0.4491, 0.1024, 0.4491, 0.1024, 0.5105, 0.1024, 0.5105, 0.1024, 0.4491, 0.1331, 0.4491, 0.1331, 0.5105, 0.1331, 0.5105, 0.1331, 0.4491, 0.1638, 0.4491, 0.1638, 0.5105, 0.1638, 0.5105, 0.1638, 0.4491, 0.1944, 0.4491, 0.1944, 0.5105, 0.1944, 0.5105, 0.1944, 0.4491, 0.2251, 0.4491, 0.2251, 0.5105, 0.2251, 0.5105, 0.2251, 0.4491, 0.2558, 0.4491, 0.2558, 0.5105, 0.2558, 0.5105, 0.2558, 0.4491, 0.2865, 0.4491, 0.2865, 0.5105, 0.2865, 0.5105, 0.2865, 0.4491, 0.3172, 0.4491, 0.3172, 0.5105, 0.3172, 0.5105, 0.3172, 0.4491, 0.3479, 0.4491, 0.3479, 0.5105, 0.3479, 0.5105, 0.3479, 0.4491, 0.3786, 0.4491, 0.3786, 0.5105, 0.3786, 0.5105, 0.3786, 0.4491, 0.4093, 0.4491, 0.4093, 0.5105, 0.4093, 0.5105, 0.4093, 0.4491, 0.44, 0.4491, 0.44, 0.5105, 0.44, 0.5105, 0.44, 0.4491, 0.4707, 0.4491, 0.4707, 0.5105, 0.4707, 0.5105, 0.4707, 0.4491, 0.5014, 0.4491, 0.5014, 0.5105, 0.5014, 0.5105, 0.5014, 0.4491, 0.5321, 0.4491, 0.5321, 0.5105, 0.5321, 0.5105, 0.5321, 0.4491, 0.5628, 0.4491, 0.5628, 0.5105, 0.5628, 0.5105, 0.5628, 0.4491, 0.5935, 0.4491, 0.5935, 0.5105, 0.5935, 0.5105, 0.5935, 0.4491, 0.6242, 0.4491, 0.6242, 0.5105, 0.6242, 0.5105, 0.6242, 0.4491, 0.6549, 0.4491, 0.6549, 0.5105, 0.6549, 0.5105, 0.6549, 0.4491, 0.6856, 0.4491, 0.6856, 0.5105, 0.6856, 0.5105, 0.6856, 0.4491, 0.7163, 0.4491, 0.7163, 0.5105, 0.7163, 0.5105, 0.7163, 0.4491, 0.747, 0.4491, 0.747, 0.5105, 0.747, 0.5105, 0.747, 0.4491, 0.7777, 0.4491, 0.7777, 0.5105, 0.7777, 0.5105, 0.7777, 0.4491, 0.8084, 0.4491, 0.8084, 0.5105, 0.8084, 0.5105, 0.8084, 0.4491, 0.8391, 0.4491, 0.8391, 0.5105, 0.8391, 0.5105, 0.8391, 0.4491, 0.8698, 0.4491, 0.8698, 0.5105, 0.8698, 0.5105, 0.8698, 0.4491, 0.9005, 0.4491, 0.9005, 0.5105, 0.9005, 0.5105, 0.9005, 0.4491, 0.9312, 0.4491, 0.9312, 0.5105, 0.9312, 0.5105, 0.9312, 0.4491, 0.9619, 0.4491, 0.9619, 0.5105, 0.9619, 0.5105, 0.9619, 0.4491, 0.9926, 0.4491, 0.9926, 0.5105, 0.9619, 0.3877, 0.9619, 0.3263, 0.9926, 0.3263, 0.9926, 0.3877, 0.9312, 0.3877, 0.9312, 0.3263, 0.9619, 0.3263, 0.9619, 0.3877, 0.9005, 0.3877, 0.9005, 0.3263, 0.9312, 0.3263, 0.9312, 0.3877, 0.8698, 0.3877, 0.8698, 0.3263, 0.9005, 0.3263, 0.9005, 0.3877, 0.8391, 0.3877, 0.8391, 0.3263, 0.8698, 0.3263, 0.8698, 0.3877, 0.8084, 0.3877, 0.8084, 0.3263, 0.8391, 0.3263, 0.8391, 0.3877, 0.7777, 0.3877, 0.7777, 0.3263, 0.8084, 0.3263, 0.8084, 0.3877, 0.747, 0.3877, 0.747, 0.3263, 0.7777, 0.3263, 0.7777, 0.3877, 0.7163, 0.3877, 0.7163, 0.3263, 0.747, 0.3263, 0.747, 0.3877, 0.6856, 0.3877, 0.6856, 0.3263, 0.7163, 0.3263, 0.7163, 0.3877, 0.6549, 0.3877, 0.6549, 0.3263, 0.6856, 0.3263, 0.6856, 0.3877, 0.6242, 0.3877, 0.6242, 0.3263, 0.6549, 0.3263, 0.6549, 0.3877, 0.5935, 0.3877, 0.5935, 0.3263, 0.6242, 0.3263, 0.6242, 0.3877, 0.5628, 0.3877, 0.5628, 0.3263, 0.5935, 0.3263, 0.5935, 0.3877, 0.5321, 0.3877, 0.5321, 0.3263, 0.5628, 0.3263, 0.5628, 0.3877, 0.5014, 0.3877, 0.5014, 0.3263, 0.5321, 0.3263, 0.5321, 0.3877, 0.4707, 0.3877, 0.4707, 0.3263, 0.5014, 0.3263, 0.5014, 0.3877, 0.44, 0.3877, 0.44, 0.3263, 0.4707, 0.3263, 0.4707, 0.3877, 0.4093, 0.3877, 0.4093, 0.3263, 0.44, 0.3263, 0.44, 0.3877, 0.3786, 0.3877, 0.3786, 0.3263, 0.4093, 0.3263, 0.4093, 0.3877, 0.3479, 0.3877, 0.3479, 0.3263, 0.3786, 0.3263, 0.3786, 0.3877, 0.3172, 0.3877, 0.3172, 0.3263, 0.3479, 0.3263, 0.3479, 0.3877, 0.2865, 0.3877, 0.2865, 0.3263, 0.3172, 0.3263, 0.3172, 0.3877, 0.2558, 0.3877, 0.2558, 0.3263, 0.2865, 0.3263, 0.2865, 0.3877, 0.2251, 0.3877, 0.2251, 0.3263, 0.2558, 0.3263, 0.2558, 0.3877, 0.1944, 0.3877, 0.1944, 0.3263, 0.2251, 0.3263, 0.2251, 0.3877, 0.1638, 0.3877, 0.1638, 0.3263, 0.1944, 0.3263, 0.1944, 0.3877, 0.1331, 0.3877, 0.1331, 0.3263, 0.1638, 0.3263, 0.1638, 0.3877, 0.1024, 0.3877, 0.1024, 0.3263, 0.1331, 0.3263, 0.1331, 0.3877, 0.07166, 0.3877, 0.07166, 0.3263, 0.1024, 0.3263, 0.1024, 0.3877, 0.04096, 0.3877, 0.04096, 0.3263, 0.07166, 0.3263, 0.07166, 0.3877, 0.01026, 0.3877, 0.01026, 0.3263, 0.04096, 0.3263, 0.04096, 0.3877, 0.01026, 0.664, 0.01026, 0.6333, 0.04096, 0.6333, 0.04096, 0.664, 0.04096, 0.664, 0.04096, 0.6333, 0.07166, 0.6333, 0.07166, 0.664, 0.07166, 0.664, 0.07166, 0.6333, 0.1024, 0.6333, 0.1024, 0.664, 0.1024, 0.664, 0.1024, 0.6333, 0.1331, 0.6333, 0.1331, 0.664, 0.1331, 0.664, 0.1331, 0.6333, 0.1638, 0.6333, 0.1638, 0.664, 0.1638, 0.664, 0.1638, 0.6333, 0.1944, 0.6333, 0.1944, 0.664, 0.1944, 0.664, 0.1944, 0.6333, 0.2251, 0.6333, 0.2251, 0.664, 0.2251, 0.664, 0.2251, 0.6333, 0.2558, 0.6333, 0.2558, 0.664, 0.2558, 0.664, 0.2558, 0.6333, 0.2865, 0.6333, 0.2865, 0.664, 0.2865, 0.664, 0.2865, 0.6333, 0.3172, 0.6333, 0.3172, 0.664, 0.3172, 0.664, 0.3172, 0.6333, 0.3479, 0.6333, 0.3479, 0.664, 0.3479, 0.664, 0.3479, 0.6333, 0.3786, 0.6333, 0.3786, 0.664, 0.3786, 0.664, 0.3786, 0.6333, 0.4093, 0.6333, 0.4093, 0.664, 0.4093, 0.664, 0.4093, 0.6333, 0.44, 0.6333, 0.44, 0.664, 0.44, 0.664, 0.44, 0.6333, 0.4707, 0.6333, 0.4707, 0.664, 0.4707, 0.664, 0.4707, 0.6333, 0.5014, 0.6333, 0.5014, 0.664, 0.5014, 0.664, 0.5014, 0.6333, 0.5321, 0.6333, 0.5321, 0.664, 0.5321, 0.664, 0.5321, 0.6333, 0.5628, 0.6333, 0.5628, 0.664, 0.5628, 0.664, 0.5628, 0.6333, 0.5935, 0.6333, 0.5935, 0.664, 0.5935, 0.664, 0.5935, 0.6333, 0.6242, 0.6333, 0.6242, 0.664, 0.6242, 0.664, 0.6242, 0.6333, 0.6549, 0.6333, 0.6549, 0.664, 0.6549, 0.664, 0.6549, 0.6333, 0.6856, 0.6333, 0.6856, 0.664, 0.6856, 0.664, 0.6856, 0.6333, 0.7163, 0.6333, 0.7163, 0.664, 0.7163, 0.664, 0.7163, 0.6333, 0.747, 0.6333, 0.747, 0.664, 0.747, 0.664, 0.747, 0.6333, 0.7777, 0.6333, 0.7777, 0.664, 0.7777, 0.664, 0.7777, 0.6333, 0.8084, 0.6333, 0.8084, 0.664, 0.8084, 0.664, 0.8084, 0.6333, 0.8391, 0.6333, 0.8391, 0.664, 0.8391, 0.664, 0.8391, 0.6333, 0.8698, 0.6333, 0.8698, 0.664, 0.8698, 0.664, 0.8698, 0.6333, 0.9005, 0.6333, 0.9005, 0.664, 0.9005, 0.664, 0.9005, 0.6333, 0.9312, 0.6333, 0.9312, 0.664, 0.9312, 0.664, 0.9312, 0.6333, 0.9619, 0.6333, 0.9619, 0.664, 0.9619, 0.664, 0.9619, 0.6333, 0.9926, 0.6333, 0.9926, 0.664, 0.9619, 0.7254, 0.9619, 0.6947, 0.9926, 0.6947, 0.9926, 0.7254, 0.9312, 0.7254, 0.9312, 0.6947, 0.9619, 0.6947, 0.9619, 0.7254, 0.9005, 0.7254, 0.9005, 0.6947, 0.9312, 0.6947, 0.9312, 0.7254, 0.8698, 0.7254, 0.8698, 0.6947, 0.9005, 0.6947, 0.9005, 0.7254, 0.8391, 0.7254, 0.8391, 0.6947, 0.8698, 0.6947, 0.8698, 0.7254, 0.8084, 0.7254, 0.8084, 0.6947, 0.8391, 0.6947, 0.8391, 0.7254, 0.7777, 0.7254, 0.7777, 0.6947, 0.8084, 0.6947, 0.8084, 0.7254, 0.747, 0.7254, 0.747, 0.6947, 0.7777, 0.6947, 0.7777, 0.7254, 0.7163, 0.7254, 0.7163, 0.6947, 0.747, 0.6947, 0.747, 0.7254, 0.6856, 0.7254, 0.6856, 0.6947, 0.7163, 0.6947, 0.7163, 0.7254, 0.6549, 0.7254, 0.6549, 0.6947, 0.6856, 0.6947, 0.6856, 0.7254, 0.6242, 0.7254, 0.6242, 0.6947, 0.6549, 0.6947, 0.6549, 0.7254, 0.5935, 0.7254, 0.5935, 0.6947, 0.6242, 0.6947, 0.6242, 0.7254, 0.5628, 0.7254, 0.5628, 0.6947, 0.5935, 0.6947, 0.5935, 0.7254, 0.5321, 0.7254, 0.5321, 0.6947, 0.5628, 0.6947, 0.5628, 0.7254, 0.5014, 0.7254, 0.5014, 0.6947, 0.5321, 0.6947, 0.5321, 0.7254, 0.4707, 0.7254, 0.4707, 0.6947, 0.5014, 0.6947, 0.5014, 0.7254, 0.44, 0.7254, 0.44, 0.6947, 0.4707, 0.6947, 0.4707, 0.7254, 0.4093, 0.7254, 0.4093, 0.6947, 0.44, 0.6947, 0.44, 0.7254, 0.3786, 0.7254, 0.3786, 0.6947, 0.4093, 0.6947, 0.4093, 0.7254, 0.3479, 0.7254, 0.3479, 0.6947, 0.3786, 0.6947, 0.3786, 0.7254, 0.3172, 0.7254, 0.3172, 0.6947, 0.3479, 0.6947, 0.3479, 0.7254, 0.2865, 0.7254, 0.2865, 0.6947, 0.3172, 0.6947, 0.3172, 0.7254, 0.2558, 0.7254, 0.2558, 0.6947, 0.2865, 0.6947, 0.2865, 0.7254, 0.2251, 0.7254, 0.2251, 0.6947, 0.2558, 0.6947, 0.2558, 0.7254, 0.1944, 0.7254, 0.1944, 0.6947, 0.2251, 0.6947, 0.2251, 0.7254, 0.1638, 0.7254, 0.1638, 0.6947, 0.1944, 0.6947, 0.1944, 0.7254, 0.1331, 0.7254, 0.1331, 0.6947, 0.1638, 0.6947, 0.1638, 0.7254, 0.1024, 0.7254, 0.1024, 0.6947, 0.1331, 0.6947, 0.1331, 0.7254, 0.07166, 0.7254, 0.07166, 0.6947, 0.1024, 0.6947, 0.1024, 0.7254, 0.04096, 0.7254, 0.04096, 0.6947, 0.07166, 0.6947, 0.07166, 0.7254, 0.01026, 0.7254, 0.01026, 0.6947, 0.04096, 0.6947, 0.04096, 0.7254, 0.01026, 0.7561, 0.01026, 0.7254, 0.04096, 0.7254, 0.04096, 0.7561, 0.04096, 0.7561, 0.04096, 0.7254, 0.07166, 0.7254, 0.07166, 0.7561, 0.07166, 0.7561, 0.07166, 0.7254, 0.1024, 0.7254, 0.1024, 0.7561, 0.1024, 0.7561, 0.1024, 0.7254, 0.1331, 0.7254, 0.1331, 0.7561, 0.1331, 0.7561, 0.1331, 0.7254, 0.1638, 0.7254, 0.1638, 0.7561, 0.1638, 0.7561, 0.1638, 0.7254, 0.1944, 0.7254, 0.1944, 0.7561, 0.1944, 0.7561, 0.1944, 0.7254, 0.2251, 0.7254, 0.2251, 0.7561, 0.2251, 0.7561, 0.2251, 0.7254, 0.2558, 0.7254, 0.2558, 0.7561, 0.2558, 0.7561, 0.2558, 0.7254, 0.2865, 0.7254, 0.2865, 0.7561, 0.2865, 0.7561, 0.2865, 0.7254, 0.3172, 0.7254, 0.3172, 0.7561, 0.3172, 0.7561, 0.3172, 0.7254, 0.3479, 0.7254, 0.3479, 0.7561, 0.3479, 0.7561, 0.3479, 0.7254, 0.3786, 0.7254, 0.3786, 0.7561, 0.3786, 0.7561, 0.3786, 0.7254, 0.4093, 0.7254, 0.4093, 0.7561, 0.4093, 0.7561, 0.4093, 0.7254, 0.44, 0.7254, 0.44, 0.7561, 0.44, 0.7561, 0.44, 0.7254, 0.4707, 0.7254, 0.4707, 0.7561, 0.4707, 0.7561, 0.4707, 0.7254, 0.5014, 0.7254, 0.5014, 0.7561, 0.5014, 0.7561, 0.5014, 0.7254, 0.5321, 0.7254, 0.5321, 0.7561, 0.5321, 0.7561, 0.5321, 0.7254, 0.5628, 0.7254, 0.5628, 0.7561, 0.5628, 0.7561, 0.5628, 0.7254, 0.5935, 0.7254, 0.5935, 0.7561, 0.5935, 0.7561, 0.5935, 0.7254, 0.6242, 0.7254, 0.6242, 0.7561, 0.6242, 0.7561, 0.6242, 0.7254, 0.6549, 0.7254, 0.6549, 0.7561, 0.6549, 0.7561, 0.6549, 0.7254, 0.6856, 0.7254, 0.6856, 0.7561, 0.6856, 0.7561, 0.6856, 0.7254, 0.7163, 0.7254, 0.7163, 0.7561, 0.7163, 0.7561, 0.7163, 0.7254, 0.747, 0.7254, 0.747, 0.7561, 0.747, 0.7561, 0.747, 0.7254, 0.7777, 0.7254, 0.7777, 0.7561, 0.7777, 0.7561, 0.7777, 0.7254, 0.8084, 0.7254, 0.8084, 0.7561, 0.8084, 0.7561, 0.8084, 0.7254, 0.8391, 0.7254, 0.8391, 0.7561, 0.8391, 0.7561, 0.8391, 0.7254, 0.8698, 0.7254, 0.8698, 0.7561, 0.8698, 0.7561, 0.8698, 0.7254, 0.9005, 0.7254, 0.9005, 0.7561, 0.9005, 0.7561, 0.9005, 0.7254, 0.9312, 0.7254, 0.9312, 0.7561, 0.9312, 0.7561, 0.9312, 0.7254, 0.9619, 0.7254, 0.9619, 0.7561, 0.9619, 0.7561, 0.9619, 0.7254, 0.9926, 0.7254, 0.9926, 0.7561, 0.9619, 0.6947, 0.9619, 0.664, 0.9926, 0.664, 0.9926, 0.6947, 0.9312, 0.6947, 0.9312, 0.664, 0.9619, 0.664, 0.9619, 0.6947, 0.9005, 0.6947, 0.9005, 0.664, 0.9312, 0.664, 0.9312, 0.6947, 0.8698, 0.6947, 0.8698, 0.664, 0.9005, 0.664, 0.9005, 0.6947, 0.8391, 0.6947, 0.8391, 0.664, 0.8698, 0.664, 0.8698, 0.6947, 0.8084, 0.6947, 0.8084, 0.664, 0.8391, 0.664, 0.8391, 0.6947, 0.7777, 0.6947, 0.7777, 0.664, 0.8084, 0.664, 0.8084, 0.6947, 0.747, 0.6947, 0.747, 0.664, 0.7777, 0.664, 0.7777, 0.6947, 0.7163, 0.6947, 0.7163, 0.664, 0.747, 0.664, 0.747, 0.6947, 0.6856, 0.6947, 0.6856, 0.664, 0.7163, 0.664, 0.7163, 0.6947, 0.6549, 0.6947, 0.6549, 0.664, 0.6856, 0.664, 0.6856, 0.6947, 0.6242, 0.6947, 0.6242, 0.664, 0.6549, 0.664, 0.6549, 0.6947, 0.5935, 0.6947, 0.5935, 0.664, 0.6242, 0.664, 0.6242, 0.6947, 0.5628, 0.6947, 0.5628, 0.664, 0.5935, 0.664, 0.5935, 0.6947, 0.5321, 0.6947, 0.5321, 0.664, 0.5628, 0.664, 0.5628, 0.6947, 0.5014, 0.6947, 0.5014, 0.664, 0.5321, 0.664, 0.5321, 0.6947, 0.4707, 0.6947, 0.4707, 0.664, 0.5014, 0.664, 0.5014, 0.6947, 0.44, 0.6947, 0.44, 0.664, 0.4707, 0.664, 0.4707, 0.6947, 0.4093, 0.6947, 0.4093, 0.664, 0.44, 0.664, 0.44, 0.6947, 0.3786, 0.6947, 0.3786, 0.664, 0.4093, 0.664, 0.4093, 0.6947, 0.3479, 0.6947, 0.3479, 0.664, 0.3786, 0.664, 0.3786, 0.6947, 0.3172, 0.6947, 0.3172, 0.664, 0.3479, 0.664, 0.3479, 0.6947, 0.2865, 0.6947, 0.2865, 0.664, 0.3172, 0.664, 0.3172, 0.6947, 0.2558, 0.6947, 0.2558, 0.664, 0.2865, 0.664, 0.2865, 0.6947, 0.2251, 0.6947, 0.2251, 0.664, 0.2558, 0.664, 0.2558, 0.6947, 0.1944, 0.6947, 0.1944, 0.664, 0.2251, 0.664, 0.2251, 0.6947, 0.1638, 0.6947, 0.1638, 0.664, 0.1944, 0.664, 0.1944, 0.6947, 0.1331, 0.6947, 0.1331, 0.664, 0.1638, 0.664, 0.1638, 0.6947, 0.1024, 0.6947, 0.1024, 0.664, 0.1331, 0.664, 0.1331, 0.6947, 0.07166, 0.6947, 0.07166, 0.664, 0.1024, 0.664, 0.1024, 0.6947, 0.04096, 0.6947, 0.04096, 0.664, 0.07166, 0.664, 0.07166, 0.6947, 0.01026, 0.6947, 0.01026, 0.664, 0.04096, 0.664, 0.04096, 0.6947, 0.2591, 0.6904, 0.2591, 0.3096, 0.3795, 0.3096, 0.3795, 0.6904, 0.3795, 0.6904, 0.3795, 0.3096, 0.5, 0.3096, 0.5, 0.6904, 0.5, 0.6904, 0.5, 0.3096, 0.6205, 0.3096, 0.6205, 0.6904, 0.6205, 0.6904, 0.6205, 0.3096, 0.7409, 0.3096, 0.7409, 0.6904, 0.625, 0.5, 0.875, 0.5, 0.875, 0.75, 0.625, 0.75, 0.375, 0.25, 0.375, 0.5, 0.375, 0.75, 0.375, 1.0])
me_cylinder_008.materials.append(mat_leg)
me_cylinder_008.use_remesh_fix_poles = True
me_cylinder_008.use_remesh_preserve_attributes = False
me_cylinder_008.update()

# ---- objects
ob_cube = bpy.data.objects.new('Cube', me_cube)
ob_cube_003 = bpy.data.objects.new('Cube.003', me_cube_001)
ob_cylinder_005 = bpy.data.objects.new('Cylinder.005', me_cylinder_008)
ob_cylinder_004 = bpy.data.objects.new('Cylinder.004', me_cylinder_008)
ob_cylinder_007 = bpy.data.objects.new('Cylinder.007', me_cylinder_008)
ob_cylinder_011 = bpy.data.objects.new('Cylinder.011', me_cylinder_008)

# ---- transforms, parenting, visibility, modifiers, constraints
ob_cube.location = (0.0, 0.0, 1.506)
ob_cube.rotation_euler = (0.0, -0.0, 1.571)
ob_cube.scale = (0.7037, 1.238, -0.03758)
ob_cube.lock_rotations_4d = False
ob_cube.empty_display_type = 'ARROWS'
ob_cube.lineart.crease_threshold = 0.0
ob_cube_003.location = (0.0, 0.0, 1.405)
ob_cube_003.rotation_euler = (0.0, -0.0, 1.571)
ob_cube_003.scale = (0.6059, 1.106, -0.08123)
ob_cube_003.lock_rotations_4d = False
ob_cube_003.empty_display_type = 'ARROWS'
ob_cube_003.lineart.crease_threshold = 0.0
ob_cylinder_005.location = (-1.034, 0.5378, 0.6938)
ob_cylinder_005.scale = (0.06507, 0.06507, 0.6887)
ob_cylinder_004.location = (-1.034, -0.5333, 0.6938)
ob_cylinder_004.scale = (0.06507, 0.06507, 0.6887)
ob_cylinder_007.location = (1.034, -0.5333, 0.6938)
ob_cylinder_007.scale = (0.06507, 0.06507, 0.6887)
ob_cylinder_011.location = (1.034, 0.5378, 0.6938)
ob_cylinder_011.scale = (0.06507, 0.06507, 0.6887)

# ---- collection membership
col_collection.objects.link(ob_cube)
col_collection.objects.link(ob_cube_003)
col_collection.objects.link(ob_cylinder_005)
col_collection.objects.link(ob_cylinder_004)
col_collection.objects.link(ob_cylinder_007)
col_collection.objects.link(ob_cylinder_011)

# ---- scene / render settings (as saved in the file)
scene.frame_start = 1; scene.frame_end = 250; scene.frame_set(0)
scene.render.engine = 'BLENDER_EEVEE_NEXT'
scene.cycles.sampling_pattern = 'TABULATED_SOBOL'
scene.cycles.use_light_tree = False
scene.view_settings.view_transform = 'Filmic'
bpy.context.view_layer.update()

# ---- added for rendering (the .blend has no active camera and no usable light): camera, sun
cam_auto = bpy.data.cameras.new('AutoCamera')
cam_auto.lens = 50.0
cam_auto.sensor_width = 36.0
cam_auto.clip_end = 1000.0
ob_auto_camera = bpy.data.objects.new('AutoCamera', cam_auto)
scene.collection.objects.link(ob_auto_camera)
ob_auto_camera.location = (2.99541, -3.59449, 3.1705)
ob_auto_camera.rotation_euler = (1.09748, -7.21219e-08, 0.694738)
scene.camera = ob_auto_camera
light_auto_sun = bpy.data.lights.new('AutoSun', 'SUN')
light_auto_sun.energy = 3.0
light_auto_sun.angle = 0.0523599
ob_auto_sun = bpy.data.objects.new('AutoSun', light_auto_sun)
scene.collection.objects.link(ob_auto_sun)
ob_auto_sun.rotation_euler = (0.872665, 0.174533, 0.523599)
bpy.context.view_layer.update()
